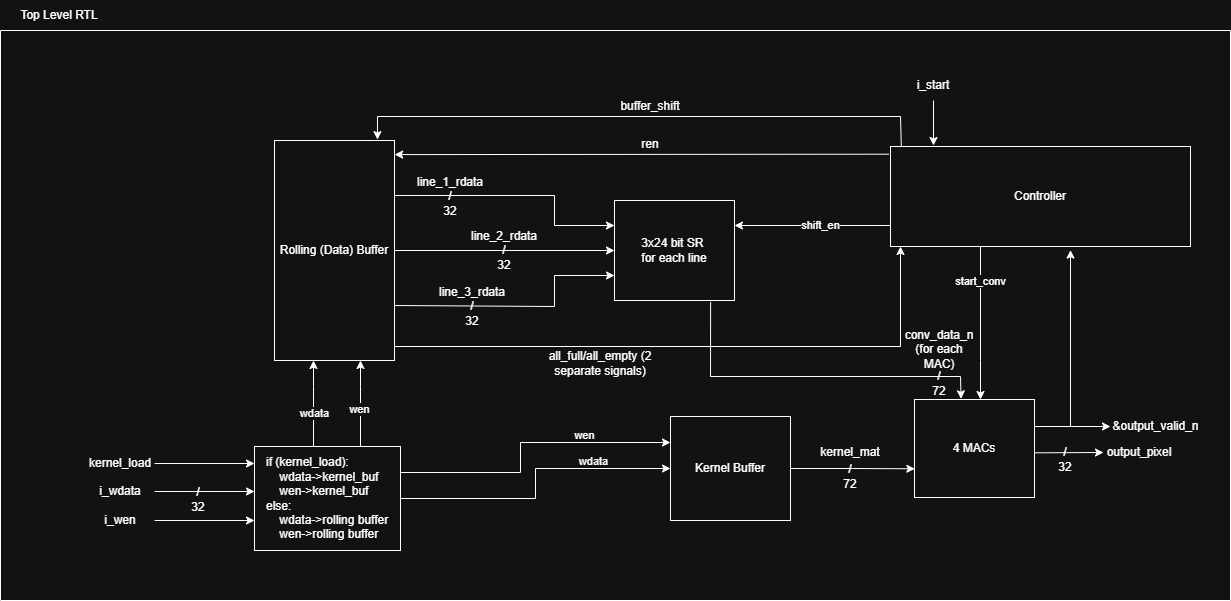

The diagram above was exported from draw.io. Its source (the exported page's mxGraphModel, read from the mxfile embedded in the PNG):
<mxGraphModel dx="2366" dy="1035" grid="1" gridSize="10" guides="1" tooltips="1" connect="1" arrows="1" fold="1" page="1" pageScale="1" pageWidth="850" pageHeight="1100" math="0" shadow="0">
  <root>
    <mxCell id="0" />
    <mxCell id="1" parent="0" />
    <mxCell id="2" value="" style="swimlane;startSize=0;" vertex="1" parent="1">
      <mxGeometry x="-10" y="254" width="1230" height="570" as="geometry">
        <mxRectangle x="10" y="270" width="50" height="40" as="alternateBounds" />
      </mxGeometry>
    </mxCell>
    <mxCell id="3" value="" style="edgeStyle=none;orthogonalLoop=1;jettySize=auto;html=1;rounded=0;exitX=1;exitY=0.25;exitDx=0;exitDy=0;entryX=0;entryY=0.25;entryDx=0;entryDy=0;" edge="1" parent="2" source="24">
      <mxGeometry width="100" relative="1" as="geometry">
        <Array as="points">
          <mxPoint x="554" y="165" />
          <mxPoint x="554" y="195" />
        </Array>
        <mxPoint x="444" y="90" as="sourcePoint" />
        <mxPoint x="614" y="195" as="targetPoint" />
      </mxGeometry>
    </mxCell>
    <mxCell id="4" value="" style="edgeStyle=none;orthogonalLoop=1;jettySize=auto;html=1;rounded=0;exitX=1;exitY=0.5;exitDx=0;exitDy=0;entryX=0;entryY=0.5;entryDx=0;entryDy=0;" edge="1" parent="2" source="24">
      <mxGeometry width="100" relative="1" as="geometry">
        <Array as="points" />
        <mxPoint x="444" y="220" as="sourcePoint" />
        <mxPoint x="614" y="220" as="targetPoint" />
      </mxGeometry>
    </mxCell>
    <mxCell id="5" value="" style="edgeStyle=none;orthogonalLoop=1;jettySize=auto;html=1;rounded=0;exitX=1;exitY=0.75;exitDx=0;exitDy=0;entryX=0;entryY=0.75;entryDx=0;entryDy=0;" edge="1" parent="2" source="24">
      <mxGeometry width="100" relative="1" as="geometry">
        <Array as="points">
          <mxPoint x="554" y="276" />
          <mxPoint x="554" y="245" />
        </Array>
        <mxPoint x="444.48" y="349.79999999999995" as="sourcePoint" />
        <mxPoint x="614" y="245" as="targetPoint" />
      </mxGeometry>
    </mxCell>
    <mxCell id="6" value="" style="edgeStyle=none;orthogonalLoop=1;jettySize=auto;html=1;rounded=0;exitX=0.801;exitY=1.014;exitDx=0;exitDy=0;entryX=0.388;entryY=-0.007;entryDx=0;entryDy=0;entryPerimeter=0;exitPerimeter=0;" edge="1" parent="2" source="19" target="9">
      <mxGeometry width="100" relative="1" as="geometry">
        <Array as="points">
          <mxPoint x="710" y="346" />
          <mxPoint x="960" y="346" />
        </Array>
        <mxPoint x="901" y="300" as="sourcePoint" />
        <mxPoint x="961" y="360" as="targetPoint" />
      </mxGeometry>
    </mxCell>
    <mxCell id="7" value="conv_data_n (for each MAC)" style="text;html=1;whiteSpace=wrap;strokeColor=none;fillColor=none;align=center;verticalAlign=middle;rounded=0;" vertex="1" parent="2">
      <mxGeometry x="909" y="304" width="60" height="30" as="geometry" />
    </mxCell>
    <mxCell id="8" value="&lt;div&gt;/&lt;/div&gt;&lt;div&gt;72&lt;/div&gt;" style="text;html=1;whiteSpace=wrap;strokeColor=none;fillColor=none;align=center;verticalAlign=middle;rounded=0;" vertex="1" parent="2">
      <mxGeometry x="909" y="338" width="60" height="30" as="geometry" />
    </mxCell>
    <mxCell id="9" value="4 MACs" style="whiteSpace=wrap;html=1;" vertex="1" parent="2">
      <mxGeometry x="914" y="369" width="120" height="98" as="geometry" />
    </mxCell>
    <mxCell id="10" value="" style="edgeStyle=none;orthogonalLoop=1;jettySize=auto;html=1;rounded=0;exitX=0.985;exitY=0.544;exitDx=0;exitDy=0;exitPerimeter=0;" edge="1" parent="2">
      <mxGeometry width="100" relative="1" as="geometry">
        <Array as="points" />
        <mxPoint x="1034.2" y="422.3119999999999" as="sourcePoint" />
        <mxPoint x="1103" y="422" as="targetPoint" />
      </mxGeometry>
    </mxCell>
    <mxCell id="11" value="output_pixel" style="text;html=1;whiteSpace=wrap;strokeColor=none;fillColor=none;align=center;verticalAlign=middle;rounded=0;" vertex="1" parent="2">
      <mxGeometry x="1109" y="407" width="60" height="30" as="geometry" />
    </mxCell>
    <mxCell id="12" value="&lt;div&gt;/&lt;/div&gt;&lt;div&gt;32&lt;/div&gt;" style="text;html=1;whiteSpace=wrap;strokeColor=none;fillColor=none;align=center;verticalAlign=middle;rounded=0;" vertex="1" parent="2">
      <mxGeometry x="1035" y="414" width="60" height="30" as="geometry" />
    </mxCell>
    <mxCell id="13" value="&lt;div&gt;line_3_rdata&lt;/div&gt;&lt;div&gt;/&lt;/div&gt;&lt;div&gt;32&lt;/div&gt;" style="text;html=1;whiteSpace=wrap;strokeColor=none;fillColor=none;align=center;verticalAlign=middle;rounded=0;" vertex="1" parent="2">
      <mxGeometry x="442" y="261" width="60" height="30" as="geometry" />
    </mxCell>
    <mxCell id="14" style="edgeStyle=orthogonalEdgeStyle;rounded=0;orthogonalLoop=1;jettySize=auto;html=1;exitX=0.75;exitY=1;exitDx=0;exitDy=0;" edge="1" parent="2" source="18" target="9">
      <mxGeometry relative="1" as="geometry">
        <Array as="points">
          <mxPoint x="980" y="330" />
          <mxPoint x="980" y="330" />
        </Array>
      </mxGeometry>
    </mxCell>
    <mxCell id="15" value="start_conv" style="edgeLabel;html=1;align=center;verticalAlign=middle;resizable=0;points=[];" vertex="1" connectable="0" parent="14">
      <mxGeometry x="-0.3858" relative="1" as="geometry">
        <mxPoint x="-47" y="34" as="offset" />
      </mxGeometry>
    </mxCell>
    <mxCell id="16" style="edgeStyle=orthogonalEdgeStyle;rounded=0;orthogonalLoop=1;jettySize=auto;html=1;exitX=0;exitY=0.75;exitDx=0;exitDy=0;entryX=1;entryY=0.25;entryDx=0;entryDy=0;" edge="1" parent="2" source="18" target="19">
      <mxGeometry relative="1" as="geometry">
        <Array as="points">
          <mxPoint x="890" y="195" />
        </Array>
      </mxGeometry>
    </mxCell>
    <mxCell id="17" value="shift_en" style="edgeLabel;html=1;align=center;verticalAlign=middle;resizable=0;points=[];" vertex="1" connectable="0" parent="16">
      <mxGeometry x="-0.0605" y="1" relative="1" as="geometry">
        <mxPoint y="-2" as="offset" />
      </mxGeometry>
    </mxCell>
    <mxCell id="18" value="&lt;div&gt;Controller&lt;/div&gt;" style="whiteSpace=wrap;html=1;" vertex="1" parent="2">
      <mxGeometry x="890" y="116" width="300" height="100" as="geometry" />
    </mxCell>
    <mxCell id="19" value="3x24 bit SR&amp;nbsp;&lt;div&gt;for each line&lt;/div&gt;" style="whiteSpace=wrap;html=1;" vertex="1" parent="2">
      <mxGeometry x="614" y="170" width="120" height="100" as="geometry" />
    </mxCell>
    <mxCell id="20" style="edgeStyle=orthogonalEdgeStyle;rounded=0;orthogonalLoop=1;jettySize=auto;html=1;exitX=1;exitY=0.25;exitDx=0;exitDy=0;" edge="1" parent="2">
      <mxGeometry relative="1" as="geometry">
        <mxPoint x="1110" y="396" as="targetPoint" />
        <Array as="points">
          <mxPoint x="1034" y="396" />
        </Array>
        <mxPoint x="1034" y="393.5" as="sourcePoint" />
      </mxGeometry>
    </mxCell>
    <mxCell id="21" value="&amp;amp;output_valid_n" style="edgeLabel;html=1;align=center;verticalAlign=middle;resizable=0;points=[];fontSize=12;" vertex="1" connectable="0" parent="20">
      <mxGeometry x="0.6134" relative="1" as="geometry">
        <mxPoint x="59" y="-1" as="offset" />
      </mxGeometry>
    </mxCell>
    <mxCell id="22" value="i_start" style="text;html=1;whiteSpace=wrap;strokeColor=none;fillColor=none;align=center;verticalAlign=middle;rounded=0;" vertex="1" parent="2">
      <mxGeometry x="903" y="40" width="60" height="30" as="geometry" />
    </mxCell>
    <mxCell id="23" value="" style="edgeStyle=none;orthogonalLoop=1;jettySize=auto;html=1;rounded=0;exitX=0.5;exitY=1;exitDx=0;exitDy=0;" edge="1" parent="2" source="22">
      <mxGeometry width="100" relative="1" as="geometry">
        <mxPoint x="909" y="90" as="sourcePoint" />
        <mxPoint x="933" y="115" as="targetPoint" />
        <Array as="points" />
      </mxGeometry>
    </mxCell>
    <mxCell id="24" value="Rolling (Data) Buffer" style="whiteSpace=wrap;html=1;" vertex="1" parent="2">
      <mxGeometry x="274" y="110" width="120" height="220" as="geometry" />
    </mxCell>
    <mxCell id="25" value="&lt;div&gt;line_1_rdata&lt;/div&gt;&lt;div&gt;/&lt;/div&gt;&lt;div&gt;32&lt;/div&gt;" style="text;html=1;whiteSpace=wrap;strokeColor=none;fillColor=none;align=center;verticalAlign=middle;rounded=0;" vertex="1" parent="2">
      <mxGeometry x="420" y="150.5" width="60" height="30" as="geometry" />
    </mxCell>
    <mxCell id="26" value="" style="edgeStyle=none;orthogonalLoop=1;jettySize=auto;html=1;rounded=0;exitX=-0.005;exitY=0.077;exitDx=0;exitDy=0;exitPerimeter=0;entryX=1.001;entryY=0.064;entryDx=0;entryDy=0;entryPerimeter=0;" edge="1" parent="2" source="18" target="24">
      <mxGeometry width="100" relative="1" as="geometry">
        <mxPoint x="700" y="96" as="sourcePoint" />
        <mxPoint x="400" y="125" as="targetPoint" />
      </mxGeometry>
    </mxCell>
    <mxCell id="27" value="" style="edgeStyle=none;orthogonalLoop=1;jettySize=auto;html=1;rounded=0;" edge="1" parent="2">
      <mxGeometry width="100" relative="1" as="geometry">
        <mxPoint x="394" y="316" as="sourcePoint" />
        <mxPoint x="900" y="216" as="targetPoint" />
        <Array as="points">
          <mxPoint x="900" y="316" />
        </Array>
      </mxGeometry>
    </mxCell>
    <mxCell id="28" value="Kernel Buffer" style="whiteSpace=wrap;html=1;" vertex="1" parent="2">
      <mxGeometry x="670" y="386" width="120" height="104" as="geometry" />
    </mxCell>
    <mxCell id="29" value="&lt;div&gt;kernel_mat&lt;/div&gt;" style="text;html=1;whiteSpace=wrap;strokeColor=none;fillColor=none;align=center;verticalAlign=middle;rounded=0;" vertex="1" parent="2">
      <mxGeometry x="820" y="407" width="60" height="30" as="geometry" />
    </mxCell>
    <mxCell id="30" value="/&lt;div&gt;72&lt;/div&gt;" style="text;html=1;whiteSpace=wrap;strokeColor=none;fillColor=none;align=center;verticalAlign=middle;rounded=0;" vertex="1" parent="2">
      <mxGeometry x="820" y="431" width="60" height="30" as="geometry" />
    </mxCell>
    <mxCell id="31" style="edgeStyle=orthogonalEdgeStyle;rounded=0;orthogonalLoop=1;jettySize=auto;html=1;entryX=0.003;entryY=0.707;entryDx=0;entryDy=0;entryPerimeter=0;" edge="1" parent="2" source="28" target="9">
      <mxGeometry relative="1" as="geometry" />
    </mxCell>
    <mxCell id="32" value="" style="edgeStyle=none;orthogonalLoop=1;jettySize=auto;html=1;rounded=0;" edge="1" parent="2">
      <mxGeometry width="100" relative="1" as="geometry">
        <Array as="points" />
        <mxPoint x="154" y="461" as="sourcePoint" />
        <mxPoint x="254" y="461" as="targetPoint" />
      </mxGeometry>
    </mxCell>
    <mxCell id="33" value="i_wdata" style="text;html=1;whiteSpace=wrap;strokeColor=none;fillColor=none;align=center;verticalAlign=middle;rounded=0;" vertex="1" parent="2">
      <mxGeometry x="90" y="446" width="60" height="30" as="geometry" />
    </mxCell>
    <mxCell id="34" value="&lt;div&gt;/&lt;/div&gt;&lt;div&gt;32&lt;/div&gt;" style="text;html=1;whiteSpace=wrap;strokeColor=none;fillColor=none;align=center;verticalAlign=middle;rounded=0;" vertex="1" parent="2">
      <mxGeometry x="168" y="454" width="60" height="30" as="geometry" />
    </mxCell>
    <mxCell id="35" value="" style="edgeStyle=none;orthogonalLoop=1;jettySize=auto;html=1;rounded=0;" edge="1" parent="2">
      <mxGeometry width="100" relative="1" as="geometry">
        <Array as="points" />
        <mxPoint x="154" y="490" as="sourcePoint" />
        <mxPoint x="254" y="490" as="targetPoint" />
      </mxGeometry>
    </mxCell>
    <mxCell id="36" value="i_wen" style="text;html=1;whiteSpace=wrap;strokeColor=none;fillColor=none;align=center;verticalAlign=middle;rounded=0;" vertex="1" parent="2">
      <mxGeometry x="90" y="475" width="60" height="30" as="geometry" />
    </mxCell>
    <mxCell id="37" value="" style="edgeStyle=orthogonalEdgeStyle;rounded=0;orthogonalLoop=1;jettySize=auto;html=1;" edge="1" parent="2">
      <mxGeometry relative="1" as="geometry">
        <mxPoint x="313" y="416" as="sourcePoint" />
        <mxPoint x="313" y="330" as="targetPoint" />
        <Array as="points">
          <mxPoint x="313" y="356" />
          <mxPoint x="313" y="356" />
        </Array>
      </mxGeometry>
    </mxCell>
    <mxCell id="38" value="wdata" style="edgeLabel;html=1;align=center;verticalAlign=middle;resizable=0;points=[];" vertex="1" connectable="0" parent="37">
      <mxGeometry x="-0.2077" relative="1" as="geometry">
        <mxPoint as="offset" />
      </mxGeometry>
    </mxCell>
    <mxCell id="39" style="edgeStyle=orthogonalEdgeStyle;rounded=0;orthogonalLoop=1;jettySize=auto;html=1;entryX=0;entryY=0.5;entryDx=0;entryDy=0;" edge="1" parent="2" source="43" target="28">
      <mxGeometry relative="1" as="geometry" />
    </mxCell>
    <mxCell id="40" value="wdata" style="edgeLabel;html=1;align=center;verticalAlign=middle;resizable=0;points=[];" vertex="1" connectable="0" parent="39">
      <mxGeometry x="0.4835" y="-2" relative="1" as="geometry">
        <mxPoint y="-10" as="offset" />
      </mxGeometry>
    </mxCell>
    <mxCell id="41" style="edgeStyle=orthogonalEdgeStyle;rounded=0;orthogonalLoop=1;jettySize=auto;html=1;exitX=1;exitY=0.25;exitDx=0;exitDy=0;entryX=0;entryY=0.25;entryDx=0;entryDy=0;" edge="1" parent="2" source="43" target="28">
      <mxGeometry relative="1" as="geometry">
        <Array as="points">
          <mxPoint x="520" y="442" />
          <mxPoint x="520" y="412" />
        </Array>
      </mxGeometry>
    </mxCell>
    <mxCell id="42" value="wen" style="edgeLabel;html=1;align=center;verticalAlign=middle;resizable=0;points=[];" vertex="1" connectable="0" parent="41">
      <mxGeometry x="0.4274" relative="1" as="geometry">
        <mxPoint y="-8" as="offset" />
      </mxGeometry>
    </mxCell>
    <mxCell id="43" value="if (kernel_load):&lt;div&gt;&amp;nbsp; &amp;nbsp; wdata-&amp;gt;kernel_buf&lt;/div&gt;&lt;div&gt;&amp;nbsp; &amp;nbsp; wen-&amp;gt;kernel_buf&lt;/div&gt;&lt;div&gt;else:&lt;/div&gt;&lt;div&gt;&amp;nbsp; &amp;nbsp; wdata-&amp;gt;rolling buffer&lt;/div&gt;&lt;div&gt;&amp;nbsp; &amp;nbsp; wen-&amp;gt;rolling buffer&lt;/div&gt;" style="whiteSpace=wrap;html=1;align=left;spacingLeft=10;" vertex="1" parent="2">
      <mxGeometry x="254" y="416" width="146" height="104" as="geometry" />
    </mxCell>
    <mxCell id="44" value="" style="edgeStyle=orthogonalEdgeStyle;rounded=0;orthogonalLoop=1;jettySize=auto;html=1;" edge="1" parent="2">
      <mxGeometry relative="1" as="geometry">
        <mxPoint x="360" y="416" as="sourcePoint" />
        <mxPoint x="360" y="330" as="targetPoint" />
        <Array as="points">
          <mxPoint x="360" y="356" />
          <mxPoint x="360" y="356" />
        </Array>
      </mxGeometry>
    </mxCell>
    <mxCell id="45" value="wen" style="edgeLabel;html=1;align=center;verticalAlign=middle;resizable=0;points=[];" vertex="1" connectable="0" parent="44">
      <mxGeometry x="-0.122" y="2" relative="1" as="geometry">
        <mxPoint as="offset" />
      </mxGeometry>
    </mxCell>
    <mxCell id="46" value="Top Level RTL" style="text;html=1;whiteSpace=wrap;strokeColor=none;fillColor=none;align=center;verticalAlign=middle;rounded=0;" vertex="1" parent="1">
      <mxGeometry x="4" y="224" width="90" height="30" as="geometry" />
    </mxCell>
    <mxCell id="47" value="&lt;div&gt;line_2_rdata&lt;/div&gt;&lt;div&gt;/&lt;/div&gt;&lt;div&gt;32&lt;/div&gt;" style="text;html=1;whiteSpace=wrap;strokeColor=none;fillColor=none;align=center;verticalAlign=middle;rounded=0;" vertex="1" parent="1">
      <mxGeometry x="464" y="459" width="60" height="30" as="geometry" />
    </mxCell>
    <mxCell id="48" value="" style="edgeStyle=none;orthogonalLoop=1;jettySize=auto;html=1;rounded=0;entryX=0.6;entryY=1.036;entryDx=0;entryDy=0;entryPerimeter=0;" edge="1" target="18" parent="1">
      <mxGeometry width="100" relative="1" as="geometry">
        <mxPoint x="1060" y="650" as="sourcePoint" />
        <mxPoint x="1130" y="610" as="targetPoint" />
        <Array as="points" />
      </mxGeometry>
    </mxCell>
    <mxCell id="49" value="ren" style="text;html=1;whiteSpace=wrap;strokeColor=none;fillColor=none;align=center;verticalAlign=middle;rounded=0;" vertex="1" parent="1">
      <mxGeometry x="610" y="353" width="60" height="30" as="geometry" />
    </mxCell>
    <mxCell id="50" value="" style="edgeStyle=none;orthogonalLoop=1;jettySize=auto;html=1;rounded=0;exitX=0.036;exitY=0.006;exitDx=0;exitDy=0;exitPerimeter=0;entryX=0.858;entryY=-0.004;entryDx=0;entryDy=0;entryPerimeter=0;" edge="1" target="24" parent="1">
      <mxGeometry width="100" relative="1" as="geometry">
        <mxPoint x="890.8000000000002" y="369.5999999999999" as="sourcePoint" />
        <mxPoint x="790" y="319" as="targetPoint" />
        <Array as="points">
          <mxPoint x="890" y="340" />
          <mxPoint x="367" y="340" />
        </Array>
      </mxGeometry>
    </mxCell>
    <mxCell id="51" value="buffer_shift" style="text;html=1;whiteSpace=wrap;strokeColor=none;fillColor=none;align=center;verticalAlign=middle;rounded=0;" vertex="1" parent="1">
      <mxGeometry x="610" y="315" width="60" height="30" as="geometry" />
    </mxCell>
    <mxCell id="52" value="all_full/all_empty (2 separate signals)" style="text;html=1;whiteSpace=wrap;strokeColor=none;fillColor=none;align=center;verticalAlign=middle;rounded=0;" vertex="1" parent="1">
      <mxGeometry x="520" y="572" width="140" height="30" as="geometry" />
    </mxCell>
    <mxCell id="53" value="" style="edgeStyle=none;orthogonalLoop=1;jettySize=auto;html=1;rounded=0;" edge="1" parent="1">
      <mxGeometry width="100" relative="1" as="geometry">
        <Array as="points" />
        <mxPoint x="144" y="687" as="sourcePoint" />
        <mxPoint x="244" y="687" as="targetPoint" />
      </mxGeometry>
    </mxCell>
    <mxCell id="54" value="kernel_load" style="text;html=1;whiteSpace=wrap;strokeColor=none;fillColor=none;align=center;verticalAlign=middle;rounded=0;" vertex="1" parent="1">
      <mxGeometry x="80" y="672" width="60" height="30" as="geometry" />
    </mxCell>
  </root>
</mxGraphModel>